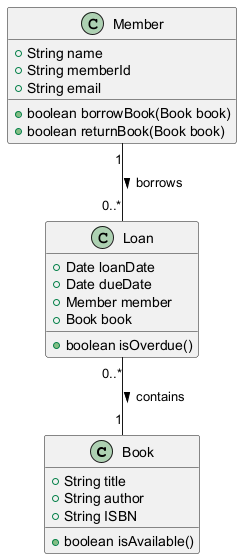

The diagram above was rendered by PlantUML. Its source (embedded in the PNG):
@startuml

class Book {
    +String title
    +String author
    +String ISBN
    +boolean isAvailable()
}

class Member {
    +String name
    +String memberId
    +String email
    +boolean borrowBook(Book book)
    +boolean returnBook(Book book)
}

class Loan {
    +Date loanDate
    +Date dueDate
    +Member member
    +Book book
    +boolean isOverdue()
}

Member "1" -- "0..*" Loan : borrows >
Loan "0..*" -- "1" Book : contains >

@enduml